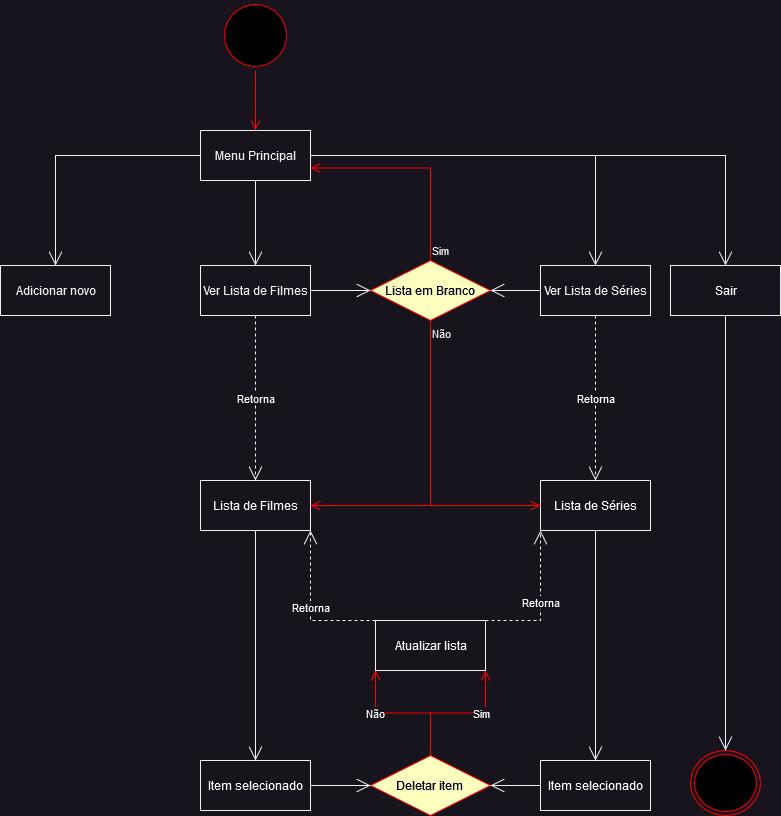

The diagram above was exported from draw.io. Its source (the exported page's mxGraphModel, read from the mxfile embedded in the PNG):
<mxGraphModel dx="922" dy="462" grid="1" gridSize="10" guides="1" tooltips="1" connect="1" arrows="1" fold="1" page="1" pageScale="1" pageWidth="827" pageHeight="1169" math="0" shadow="0">
  <root>
    <mxCell id="0" />
    <mxCell id="1" parent="0" />
    <mxCell id="qBWXPk0wopoQ_EmgrfN6-1" value="" style="ellipse;html=1;shape=startState;fillColor=#000000;strokeColor=#ff0000;" vertex="1" parent="1">
      <mxGeometry x="260" y="10" width="70" height="70" as="geometry" />
    </mxCell>
    <mxCell id="qBWXPk0wopoQ_EmgrfN6-2" value="" style="edgeStyle=orthogonalEdgeStyle;html=1;verticalAlign=bottom;endArrow=open;endSize=8;strokeColor=#ff0000;rounded=0;entryX=0.5;entryY=0;entryDx=0;entryDy=0;" edge="1" source="qBWXPk0wopoQ_EmgrfN6-1" parent="1" target="qBWXPk0wopoQ_EmgrfN6-3">
      <mxGeometry relative="1" as="geometry">
        <mxPoint x="100" y="140" as="targetPoint" />
      </mxGeometry>
    </mxCell>
    <mxCell id="qBWXPk0wopoQ_EmgrfN6-3" value="&lt;div&gt;Menu Principal&lt;/div&gt;" style="html=1;" vertex="1" parent="1">
      <mxGeometry x="240" y="140" width="110" height="50" as="geometry" />
    </mxCell>
    <mxCell id="qBWXPk0wopoQ_EmgrfN6-4" value="&lt;div&gt;Adicionar novo&lt;/div&gt;" style="html=1;" vertex="1" parent="1">
      <mxGeometry x="40" y="275" width="110" height="50" as="geometry" />
    </mxCell>
    <mxCell id="qBWXPk0wopoQ_EmgrfN6-5" value="Ver Lista de Filmes" style="html=1;" vertex="1" parent="1">
      <mxGeometry x="240" y="275" width="110" height="50" as="geometry" />
    </mxCell>
    <mxCell id="qBWXPk0wopoQ_EmgrfN6-6" value="Ver Lista de Séries" style="html=1;" vertex="1" parent="1">
      <mxGeometry x="580" y="275" width="110" height="50" as="geometry" />
    </mxCell>
    <mxCell id="qBWXPk0wopoQ_EmgrfN6-7" value="" style="endArrow=open;endFill=1;endSize=12;html=1;rounded=0;exitX=0;exitY=0.5;exitDx=0;exitDy=0;entryX=0.5;entryY=0;entryDx=0;entryDy=0;" edge="1" parent="1" source="qBWXPk0wopoQ_EmgrfN6-3" target="qBWXPk0wopoQ_EmgrfN6-4">
      <mxGeometry width="160" relative="1" as="geometry">
        <mxPoint x="90" y="170" as="sourcePoint" />
        <mxPoint x="250" y="170" as="targetPoint" />
        <Array as="points">
          <mxPoint x="95" y="165" />
        </Array>
      </mxGeometry>
    </mxCell>
    <mxCell id="qBWXPk0wopoQ_EmgrfN6-8" value="" style="endArrow=open;endFill=1;endSize=12;html=1;rounded=0;exitX=1;exitY=0.5;exitDx=0;exitDy=0;entryX=0.5;entryY=0;entryDx=0;entryDy=0;" edge="1" parent="1" source="qBWXPk0wopoQ_EmgrfN6-3" target="qBWXPk0wopoQ_EmgrfN6-6">
      <mxGeometry width="160" relative="1" as="geometry">
        <mxPoint x="334" y="175" as="sourcePoint" />
        <mxPoint x="105" y="240" as="targetPoint" />
        <Array as="points">
          <mxPoint x="635" y="165" />
        </Array>
      </mxGeometry>
    </mxCell>
    <mxCell id="qBWXPk0wopoQ_EmgrfN6-9" value="" style="endArrow=open;endFill=1;endSize=12;html=1;rounded=0;exitX=0.5;exitY=1;exitDx=0;exitDy=0;entryX=0.5;entryY=0;entryDx=0;entryDy=0;" edge="1" parent="1" source="qBWXPk0wopoQ_EmgrfN6-3" target="qBWXPk0wopoQ_EmgrfN6-5">
      <mxGeometry width="160" relative="1" as="geometry">
        <mxPoint x="430" y="220" as="sourcePoint" />
        <mxPoint x="590" y="220" as="targetPoint" />
      </mxGeometry>
    </mxCell>
    <mxCell id="qBWXPk0wopoQ_EmgrfN6-10" value="&lt;font color=&quot;#000000&quot;&gt;Lista em Branco&lt;br&gt;&lt;/font&gt;" style="rhombus;whiteSpace=wrap;html=1;fillColor=#ffffc0;strokeColor=#ff0000;" vertex="1" parent="1">
      <mxGeometry x="410" y="270" width="120" height="60" as="geometry" />
    </mxCell>
    <mxCell id="qBWXPk0wopoQ_EmgrfN6-11" value="Sim" style="edgeStyle=orthogonalEdgeStyle;html=1;align=left;verticalAlign=bottom;endArrow=open;endSize=8;strokeColor=#ff0000;rounded=0;entryX=1;entryY=0.75;entryDx=0;entryDy=0;exitX=0.5;exitY=0;exitDx=0;exitDy=0;" edge="1" source="qBWXPk0wopoQ_EmgrfN6-10" parent="1" target="qBWXPk0wopoQ_EmgrfN6-3">
      <mxGeometry x="-1" relative="1" as="geometry">
        <mxPoint x="520" y="380" as="targetPoint" />
      </mxGeometry>
    </mxCell>
    <mxCell id="qBWXPk0wopoQ_EmgrfN6-12" value="Não" style="edgeStyle=orthogonalEdgeStyle;html=1;align=left;verticalAlign=top;endArrow=open;endSize=8;strokeColor=#ff0000;rounded=0;entryX=1;entryY=0.5;entryDx=0;entryDy=0;exitX=0.5;exitY=1;exitDx=0;exitDy=0;" edge="1" source="qBWXPk0wopoQ_EmgrfN6-10" parent="1" target="qBWXPk0wopoQ_EmgrfN6-15">
      <mxGeometry x="-1" relative="1" as="geometry">
        <mxPoint x="550" y="380" as="targetPoint" />
      </mxGeometry>
    </mxCell>
    <mxCell id="qBWXPk0wopoQ_EmgrfN6-13" value="" style="endArrow=open;endFill=1;endSize=12;html=1;rounded=0;fontColor=#000000;exitX=1;exitY=0.5;exitDx=0;exitDy=0;entryX=0;entryY=0.5;entryDx=0;entryDy=0;" edge="1" parent="1" source="qBWXPk0wopoQ_EmgrfN6-5" target="qBWXPk0wopoQ_EmgrfN6-10">
      <mxGeometry width="160" relative="1" as="geometry">
        <mxPoint x="320" y="400" as="sourcePoint" />
        <mxPoint x="480" y="400" as="targetPoint" />
      </mxGeometry>
    </mxCell>
    <mxCell id="qBWXPk0wopoQ_EmgrfN6-14" value="" style="endArrow=open;endFill=1;endSize=12;html=1;rounded=0;fontColor=#000000;exitX=0;exitY=0.5;exitDx=0;exitDy=0;entryX=1;entryY=0.5;entryDx=0;entryDy=0;" edge="1" parent="1" source="qBWXPk0wopoQ_EmgrfN6-6" target="qBWXPk0wopoQ_EmgrfN6-10">
      <mxGeometry width="160" relative="1" as="geometry">
        <mxPoint x="640" y="370" as="sourcePoint" />
        <mxPoint x="800" y="370" as="targetPoint" />
      </mxGeometry>
    </mxCell>
    <mxCell id="qBWXPk0wopoQ_EmgrfN6-15" value="&lt;div&gt;&lt;font color=&quot;#ffffff&quot;&gt;Lista de Filmes&lt;/font&gt;&lt;/div&gt;" style="html=1;fontColor=#000000;fillColor=#18141d;" vertex="1" parent="1">
      <mxGeometry x="240" y="490" width="110" height="50" as="geometry" />
    </mxCell>
    <mxCell id="qBWXPk0wopoQ_EmgrfN6-16" value="&lt;font color=&quot;#ffffff&quot;&gt;Lista de Séries&lt;/font&gt;" style="html=1;fontColor=#000000;fillColor=#18141d;" vertex="1" parent="1">
      <mxGeometry x="580" y="490" width="110" height="50" as="geometry" />
    </mxCell>
    <mxCell id="qBWXPk0wopoQ_EmgrfN6-17" value="Retorna" style="endArrow=open;endSize=12;dashed=1;html=1;rounded=0;fontColor=#ffffff;exitX=0.5;exitY=1;exitDx=0;exitDy=0;entryX=0.5;entryY=0;entryDx=0;entryDy=0;" edge="1" parent="1" source="qBWXPk0wopoQ_EmgrfN6-5" target="qBWXPk0wopoQ_EmgrfN6-15">
      <mxGeometry width="160" relative="1" as="geometry">
        <mxPoint x="370" y="380" as="sourcePoint" />
        <mxPoint x="530" y="380" as="targetPoint" />
      </mxGeometry>
    </mxCell>
    <mxCell id="qBWXPk0wopoQ_EmgrfN6-18" value="Retorna" style="endArrow=open;endSize=12;dashed=1;html=1;rounded=0;fontColor=#ffffff;exitX=0.5;exitY=1;exitDx=0;exitDy=0;entryX=0.5;entryY=0;entryDx=0;entryDy=0;" edge="1" parent="1" source="qBWXPk0wopoQ_EmgrfN6-6" target="qBWXPk0wopoQ_EmgrfN6-16">
      <mxGeometry width="160" relative="1" as="geometry">
        <mxPoint x="389" y="335" as="sourcePoint" />
        <mxPoint x="389" y="430" as="targetPoint" />
      </mxGeometry>
    </mxCell>
    <mxCell id="qBWXPk0wopoQ_EmgrfN6-19" value="Não" style="edgeStyle=orthogonalEdgeStyle;html=1;align=left;verticalAlign=top;endArrow=open;endSize=8;strokeColor=#ff0000;rounded=0;entryX=0;entryY=0.5;entryDx=0;entryDy=0;exitX=0.5;exitY=1;exitDx=0;exitDy=0;" edge="1" parent="1" source="qBWXPk0wopoQ_EmgrfN6-10" target="qBWXPk0wopoQ_EmgrfN6-16">
      <mxGeometry x="-1" relative="1" as="geometry">
        <mxPoint x="570" y="535" as="targetPoint" />
        <mxPoint x="626" y="390" as="sourcePoint" />
      </mxGeometry>
    </mxCell>
    <mxCell id="qBWXPk0wopoQ_EmgrfN6-31" value="Sair" style="html=1;fontColor=#ffffff;fillColor=#18141d;" vertex="1" parent="1">
      <mxGeometry x="710" y="275" width="110" height="50" as="geometry" />
    </mxCell>
    <mxCell id="qBWXPk0wopoQ_EmgrfN6-32" value="" style="endArrow=open;endFill=1;endSize=12;html=1;rounded=0;fontColor=#ffffff;exitX=1;exitY=0.5;exitDx=0;exitDy=0;entryX=0.5;entryY=0;entryDx=0;entryDy=0;" edge="1" parent="1" source="qBWXPk0wopoQ_EmgrfN6-3" target="qBWXPk0wopoQ_EmgrfN6-31">
      <mxGeometry width="160" relative="1" as="geometry">
        <mxPoint x="660" y="160" as="sourcePoint" />
        <mxPoint x="820" y="160" as="targetPoint" />
        <Array as="points">
          <mxPoint x="765" y="165" />
        </Array>
      </mxGeometry>
    </mxCell>
    <mxCell id="qBWXPk0wopoQ_EmgrfN6-33" value="" style="ellipse;html=1;shape=endState;fillColor=#000000;strokeColor=#ff0000;fontColor=#ffffff;" vertex="1" parent="1">
      <mxGeometry x="730" y="760" width="70" height="65" as="geometry" />
    </mxCell>
    <mxCell id="qBWXPk0wopoQ_EmgrfN6-34" value="" style="endArrow=open;endFill=1;endSize=12;html=1;rounded=0;fontColor=#ffffff;exitX=0.5;exitY=1;exitDx=0;exitDy=0;" edge="1" parent="1" source="qBWXPk0wopoQ_EmgrfN6-31" target="qBWXPk0wopoQ_EmgrfN6-33">
      <mxGeometry width="160" relative="1" as="geometry">
        <mxPoint x="740" y="400" as="sourcePoint" />
        <mxPoint x="900" y="400" as="targetPoint" />
      </mxGeometry>
    </mxCell>
    <mxCell id="qBWXPk0wopoQ_EmgrfN6-35" value="Item selecionado" style="html=1;fontColor=#ffffff;fillColor=#18141d;" vertex="1" parent="1">
      <mxGeometry x="240" y="770" width="110" height="50" as="geometry" />
    </mxCell>
    <mxCell id="qBWXPk0wopoQ_EmgrfN6-36" value="Item selecionado" style="html=1;fontColor=#ffffff;fillColor=#18141d;" vertex="1" parent="1">
      <mxGeometry x="580" y="770" width="110" height="50" as="geometry" />
    </mxCell>
    <mxCell id="qBWXPk0wopoQ_EmgrfN6-37" value="" style="endArrow=open;endFill=1;endSize=12;html=1;rounded=0;fontColor=#ffffff;exitX=0.5;exitY=1;exitDx=0;exitDy=0;entryX=0.5;entryY=0;entryDx=0;entryDy=0;" edge="1" parent="1" source="qBWXPk0wopoQ_EmgrfN6-15" target="qBWXPk0wopoQ_EmgrfN6-35">
      <mxGeometry width="160" relative="1" as="geometry">
        <mxPoint x="110" y="620" as="sourcePoint" />
        <mxPoint x="200" y="600" as="targetPoint" />
      </mxGeometry>
    </mxCell>
    <mxCell id="qBWXPk0wopoQ_EmgrfN6-38" value="" style="endArrow=open;endFill=1;endSize=12;html=1;rounded=0;fontColor=#ffffff;exitX=0.5;exitY=1;exitDx=0;exitDy=0;entryX=0.5;entryY=0;entryDx=0;entryDy=0;" edge="1" parent="1" source="qBWXPk0wopoQ_EmgrfN6-16" target="qBWXPk0wopoQ_EmgrfN6-36">
      <mxGeometry width="160" relative="1" as="geometry">
        <mxPoint x="305" y="550" as="sourcePoint" />
        <mxPoint x="305" y="668" as="targetPoint" />
      </mxGeometry>
    </mxCell>
    <mxCell id="qBWXPk0wopoQ_EmgrfN6-39" value="&lt;font color=&quot;#000000&quot;&gt;Deletar item&lt;br&gt;&lt;/font&gt;" style="rhombus;whiteSpace=wrap;html=1;fillColor=#ffffc0;strokeColor=#ff0000;" vertex="1" parent="1">
      <mxGeometry x="410" y="765" width="120" height="60" as="geometry" />
    </mxCell>
    <mxCell id="qBWXPk0wopoQ_EmgrfN6-40" value="" style="edgeStyle=orthogonalEdgeStyle;html=1;align=left;verticalAlign=top;endArrow=open;endSize=8;strokeColor=#ff0000;rounded=0;exitX=0.5;exitY=0;exitDx=0;exitDy=0;entryX=0;entryY=1;entryDx=0;entryDy=0;" edge="1" parent="1" source="qBWXPk0wopoQ_EmgrfN6-39" target="qBWXPk0wopoQ_EmgrfN6-46">
      <mxGeometry x="-1" relative="1" as="geometry">
        <mxPoint x="350" y="620" as="targetPoint" />
      </mxGeometry>
    </mxCell>
    <mxCell id="qBWXPk0wopoQ_EmgrfN6-45" value="Não" style="edgeLabel;html=1;align=center;verticalAlign=middle;resizable=0;points=[];fontColor=#FFFFFF;" vertex="1" connectable="0" parent="qBWXPk0wopoQ_EmgrfN6-40">
      <mxGeometry x="-0.1507" relative="1" as="geometry">
        <mxPoint x="-39" as="offset" />
      </mxGeometry>
    </mxCell>
    <mxCell id="qBWXPk0wopoQ_EmgrfN6-41" value="" style="edgeStyle=orthogonalEdgeStyle;html=1;align=left;verticalAlign=top;endArrow=open;endSize=8;strokeColor=#ff0000;rounded=0;exitX=0.5;exitY=0;exitDx=0;exitDy=0;entryX=1;entryY=1;entryDx=0;entryDy=0;" edge="1" parent="1" source="qBWXPk0wopoQ_EmgrfN6-39" target="qBWXPk0wopoQ_EmgrfN6-46">
      <mxGeometry x="-1" relative="1" as="geometry">
        <mxPoint x="580" y="620" as="targetPoint" />
        <mxPoint x="626" y="778" as="sourcePoint" />
      </mxGeometry>
    </mxCell>
    <mxCell id="qBWXPk0wopoQ_EmgrfN6-44" value="&lt;font color=&quot;#FFFFFF&quot;&gt;Sim&lt;/font&gt;" style="edgeLabel;html=1;align=center;verticalAlign=middle;resizable=0;points=[];fontColor=#000000;" vertex="1" connectable="0" parent="qBWXPk0wopoQ_EmgrfN6-41">
      <mxGeometry x="0.1134" y="1" relative="1" as="geometry">
        <mxPoint x="15" y="1" as="offset" />
      </mxGeometry>
    </mxCell>
    <mxCell id="qBWXPk0wopoQ_EmgrfN6-42" value="" style="endArrow=open;endFill=1;endSize=12;html=1;rounded=0;fontColor=#000000;exitX=1;exitY=0.5;exitDx=0;exitDy=0;entryX=0;entryY=0.5;entryDx=0;entryDy=0;" edge="1" parent="1" source="qBWXPk0wopoQ_EmgrfN6-35" target="qBWXPk0wopoQ_EmgrfN6-39">
      <mxGeometry width="160" relative="1" as="geometry">
        <mxPoint x="370" y="610" as="sourcePoint" />
        <mxPoint x="430" y="610" as="targetPoint" />
      </mxGeometry>
    </mxCell>
    <mxCell id="qBWXPk0wopoQ_EmgrfN6-43" value="" style="endArrow=open;endFill=1;endSize=12;html=1;rounded=0;fontColor=#000000;exitX=0;exitY=0.5;exitDx=0;exitDy=0;entryX=1;entryY=0.5;entryDx=0;entryDy=0;" edge="1" parent="1" source="qBWXPk0wopoQ_EmgrfN6-36" target="qBWXPk0wopoQ_EmgrfN6-39">
      <mxGeometry width="160" relative="1" as="geometry">
        <mxPoint x="370" y="320" as="sourcePoint" />
        <mxPoint x="430" y="320" as="targetPoint" />
      </mxGeometry>
    </mxCell>
    <mxCell id="qBWXPk0wopoQ_EmgrfN6-46" value="Atualizar lista" style="html=1;fontColor=#FFFFFF;fillColor=#18141d;" vertex="1" parent="1">
      <mxGeometry x="415" y="630" width="110" height="50" as="geometry" />
    </mxCell>
    <mxCell id="qBWXPk0wopoQ_EmgrfN6-47" value="&lt;div&gt;Retorna&lt;/div&gt;" style="endArrow=open;endSize=12;dashed=1;html=1;rounded=0;fontColor=#FFFFFF;exitX=0;exitY=0;exitDx=0;exitDy=0;entryX=1;entryY=1;entryDx=0;entryDy=0;" edge="1" parent="1" source="qBWXPk0wopoQ_EmgrfN6-46" target="qBWXPk0wopoQ_EmgrfN6-15">
      <mxGeometry x="0.0065" width="160" relative="1" as="geometry">
        <mxPoint x="400" y="590" as="sourcePoint" />
        <mxPoint x="560" y="590" as="targetPoint" />
        <Array as="points">
          <mxPoint x="350" y="630" />
        </Array>
        <mxPoint as="offset" />
      </mxGeometry>
    </mxCell>
    <mxCell id="qBWXPk0wopoQ_EmgrfN6-48" value="Retorna" style="endArrow=open;endSize=12;dashed=1;html=1;rounded=0;fontColor=#FFFFFF;exitX=1;exitY=0;exitDx=0;exitDy=0;entryX=0;entryY=1;entryDx=0;entryDy=0;" edge="1" parent="1" source="qBWXPk0wopoQ_EmgrfN6-46" target="qBWXPk0wopoQ_EmgrfN6-16">
      <mxGeometry width="160" relative="1" as="geometry">
        <mxPoint x="440" y="580" as="sourcePoint" />
        <mxPoint x="600" y="580" as="targetPoint" />
        <Array as="points">
          <mxPoint x="580" y="630" />
        </Array>
      </mxGeometry>
    </mxCell>
  </root>
</mxGraphModel>